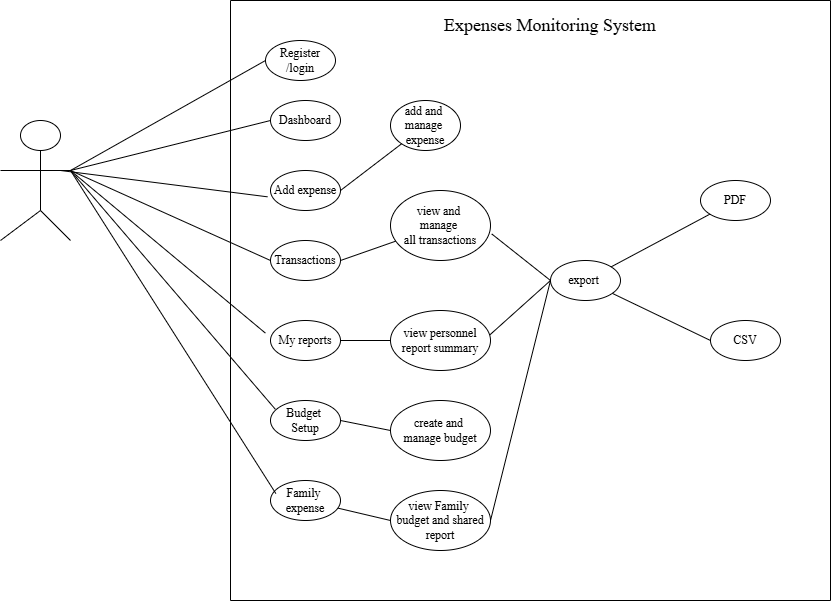

The diagram above was exported from draw.io. Its source (the exported page's mxGraphModel, read from the mxfile embedded in the PNG):
<mxGraphModel dx="934" dy="710" grid="1" gridSize="10" guides="1" tooltips="1" connect="1" arrows="1" fold="1" page="1" pageScale="1" pageWidth="850" pageHeight="1100" math="0" shadow="0">
  <root>
    <mxCell id="0" />
    <mxCell id="1" parent="0" />
    <mxCell id="P4ZJvcoCzNb-1sWl1L_8-7" edge="1" parent="1" style="endArrow=none;html=1;rounded=0;" value="">
      <mxGeometry height="50" relative="1" width="50" as="geometry">
        <mxPoint x="320" y="640" as="sourcePoint" />
        <mxPoint x="320" y="40" as="targetPoint" />
      </mxGeometry>
    </mxCell>
    <mxCell id="P4ZJvcoCzNb-1sWl1L_8-8" edge="1" parent="1" style="endArrow=none;html=1;rounded=0;" value="">
      <mxGeometry height="50" relative="1" width="50" as="geometry">
        <mxPoint x="320" y="40" as="sourcePoint" />
        <mxPoint x="920" y="40" as="targetPoint" />
      </mxGeometry>
    </mxCell>
    <mxCell id="P4ZJvcoCzNb-1sWl1L_8-9" edge="1" parent="1" style="endArrow=none;html=1;rounded=0;" value="">
      <mxGeometry height="50" relative="1" width="50" as="geometry">
        <mxPoint x="320" y="640" as="sourcePoint" />
        <mxPoint x="920" y="640" as="targetPoint" />
      </mxGeometry>
    </mxCell>
    <mxCell id="P4ZJvcoCzNb-1sWl1L_8-10" parent="1" style="ellipse;whiteSpace=wrap;html=1;" value="&lt;font face=&quot;Times New Roman&quot;&gt;Register&lt;/font&gt;&lt;div&gt;&lt;font face=&quot;Times New Roman&quot;&gt;/login&lt;/font&gt;&lt;/div&gt;" vertex="1">
      <mxGeometry height="40" width="70" x="355" y="80" as="geometry" />
    </mxCell>
    <mxCell id="P4ZJvcoCzNb-1sWl1L_8-11" parent="1" style="ellipse;whiteSpace=wrap;html=1;" value="&lt;font face=&quot;Times New Roman&quot;&gt;Dashboard&lt;/font&gt;" vertex="1">
      <mxGeometry height="40" width="70" x="360" y="140" as="geometry" />
    </mxCell>
    <mxCell id="P4ZJvcoCzNb-1sWl1L_8-17" parent="1" style="ellipse;whiteSpace=wrap;html=1;" value="&lt;font face=&quot;Times New Roman&quot;&gt;Add expense&lt;/font&gt;" vertex="1">
      <mxGeometry height="40" width="70" x="360" y="210" as="geometry" />
    </mxCell>
    <mxCell id="P4ZJvcoCzNb-1sWl1L_8-18" parent="1" style="ellipse;whiteSpace=wrap;html=1;" value="&lt;font face=&quot;Times New Roman&quot;&gt;Transactions&lt;/font&gt;" vertex="1">
      <mxGeometry height="40" width="70" x="360" y="280" as="geometry" />
    </mxCell>
    <mxCell id="P4ZJvcoCzNb-1sWl1L_8-19" parent="1" style="ellipse;whiteSpace=wrap;html=1;" value="&lt;font face=&quot;Times New Roman&quot;&gt;My reports&lt;/font&gt;" vertex="1">
      <mxGeometry height="40" width="70" x="360" y="360" as="geometry" />
    </mxCell>
    <mxCell id="P4ZJvcoCzNb-1sWl1L_8-21" parent="1" style="ellipse;whiteSpace=wrap;html=1;" value="&lt;font face=&quot;Times New Roman&quot;&gt;Budget&amp;nbsp;&lt;/font&gt;&lt;div&gt;&lt;font face=&quot;Times New Roman&quot;&gt;Setup&lt;/font&gt;&lt;/div&gt;" vertex="1">
      <mxGeometry height="40" width="70" x="360" y="440" as="geometry" />
    </mxCell>
    <mxCell id="P4ZJvcoCzNb-1sWl1L_8-22" parent="1" style="ellipse;whiteSpace=wrap;html=1;" value="&lt;font face=&quot;Times New Roman&quot;&gt;Family&amp;nbsp;&lt;/font&gt;&lt;div&gt;&lt;font face=&quot;Times New Roman&quot;&gt;expense&lt;/font&gt;&lt;/div&gt;" vertex="1">
      <mxGeometry height="40" width="70" x="360" y="520" as="geometry" />
    </mxCell>
    <mxCell id="P4ZJvcoCzNb-1sWl1L_8-23" parent="1" style="ellipse;whiteSpace=wrap;html=1;" value="&lt;font face=&quot;Times New Roman&quot;&gt;add and&amp;nbsp;&lt;/font&gt;&lt;div&gt;&lt;font face=&quot;Times New Roman&quot;&gt;manage&amp;nbsp;&lt;/font&gt;&lt;/div&gt;&lt;div&gt;&lt;font face=&quot;Times New Roman&quot;&gt;expense&lt;/font&gt;&lt;/div&gt;" vertex="1">
      <mxGeometry height="50" width="70" x="480" y="140" as="geometry" />
    </mxCell>
    <mxCell id="P4ZJvcoCzNb-1sWl1L_8-24" parent="1" style="ellipse;whiteSpace=wrap;html=1;" value="&lt;font face=&quot;Times New Roman&quot;&gt;view and&amp;nbsp;&lt;/font&gt;&lt;div&gt;&lt;font face=&quot;Times New Roman&quot;&gt;manage&amp;nbsp;&lt;/font&gt;&lt;/div&gt;&lt;div&gt;&lt;font face=&quot;Times New Roman&quot;&gt;all transactions&lt;/font&gt;&lt;/div&gt;" vertex="1">
      <mxGeometry height="70" width="100" x="480" y="230" as="geometry" />
    </mxCell>
    <mxCell id="P4ZJvcoCzNb-1sWl1L_8-25" parent="1" style="ellipse;whiteSpace=wrap;html=1;" value="&lt;font face=&quot;Times New Roman&quot;&gt;export&amp;nbsp;&lt;/font&gt;" vertex="1">
      <mxGeometry height="40" width="70" x="640" y="300" as="geometry" />
    </mxCell>
    <mxCell id="P4ZJvcoCzNb-1sWl1L_8-28" parent="1" style="ellipse;whiteSpace=wrap;html=1;" value="&lt;font face=&quot;Times New Roman&quot;&gt;view personnel report summary&lt;/font&gt;" vertex="1">
      <mxGeometry height="60" width="100" x="480" y="350" as="geometry" />
    </mxCell>
    <mxCell id="P4ZJvcoCzNb-1sWl1L_8-30" parent="1" style="ellipse;whiteSpace=wrap;html=1;" value="&lt;font face=&quot;Times New Roman&quot;&gt;create and&amp;nbsp;&lt;/font&gt;&lt;div&gt;&lt;font face=&quot;Times New Roman&quot;&gt;manage budget&lt;/font&gt;&lt;/div&gt;" vertex="1">
      <mxGeometry height="60" width="100" x="480" y="440" as="geometry" />
    </mxCell>
    <mxCell id="P4ZJvcoCzNb-1sWl1L_8-32" parent="1" style="ellipse;whiteSpace=wrap;html=1;" value="&lt;font face=&quot;Times New Roman&quot;&gt;view Family&amp;nbsp;&lt;/font&gt;&lt;div&gt;&lt;font face=&quot;Times New Roman&quot;&gt;budget and shared report&lt;/font&gt;&lt;/div&gt;" vertex="1">
      <mxGeometry height="60" width="100" x="480" y="530" as="geometry" />
    </mxCell>
    <mxCell id="P4ZJvcoCzNb-1sWl1L_8-34" parent="1" style="ellipse;whiteSpace=wrap;html=1;" value="&lt;font face=&quot;Times New Roman&quot;&gt;CSV&lt;/font&gt;" vertex="1">
      <mxGeometry height="40" width="70" x="800" y="360" as="geometry" />
    </mxCell>
    <mxCell id="P4ZJvcoCzNb-1sWl1L_8-35" parent="1" style="ellipse;whiteSpace=wrap;html=1;" value="&lt;font face=&quot;Times New Roman&quot;&gt;PDF&lt;/font&gt;" vertex="1">
      <mxGeometry height="40" width="70" x="790" y="220" as="geometry" />
    </mxCell>
    <mxCell id="P4ZJvcoCzNb-1sWl1L_8-36" edge="1" parent="1" style="endArrow=none;html=1;rounded=0;entryX=0;entryY=0.5;entryDx=0;entryDy=0;" target="P4ZJvcoCzNb-1sWl1L_8-10" value="">
      <mxGeometry height="50" relative="1" width="50" as="geometry">
        <Array as="points" />
        <mxPoint x="160" y="210" as="sourcePoint" />
        <mxPoint x="350" y="100" as="targetPoint" />
      </mxGeometry>
    </mxCell>
    <mxCell id="P4ZJvcoCzNb-1sWl1L_8-38" edge="1" parent="1" style="endArrow=none;html=1;rounded=0;entryX=0;entryY=0.5;entryDx=0;entryDy=0;" target="P4ZJvcoCzNb-1sWl1L_8-11" value="">
      <mxGeometry height="50" relative="1" width="50" as="geometry">
        <Array as="points" />
        <mxPoint x="160" y="210" as="sourcePoint" />
        <mxPoint x="387" y="128" as="targetPoint" />
      </mxGeometry>
    </mxCell>
    <mxCell id="P4ZJvcoCzNb-1sWl1L_8-39" edge="1" parent="1" style="endArrow=none;html=1;rounded=0;entryX=-0.043;entryY=0.658;entryDx=0;entryDy=0;entryPerimeter=0;" target="P4ZJvcoCzNb-1sWl1L_8-17" value="">
      <mxGeometry height="50" relative="1" width="50" as="geometry">
        <Array as="points" />
        <mxPoint x="150" y="210" as="sourcePoint" />
        <mxPoint x="347.4100000000001" y="210.08000000000004" as="targetPoint" />
      </mxGeometry>
    </mxCell>
    <mxCell id="P4ZJvcoCzNb-1sWl1L_8-41" edge="1" parent="1" style="endArrow=none;html=1;rounded=0;entryX=0;entryY=0.5;entryDx=0;entryDy=0;" value="">
      <mxGeometry height="50" relative="1" width="50" as="geometry">
        <Array as="points" />
        <mxPoint x="160" y="210" as="sourcePoint" />
        <mxPoint x="360" y="300" as="targetPoint" />
      </mxGeometry>
    </mxCell>
    <mxCell id="P4ZJvcoCzNb-1sWl1L_8-43" edge="1" parent="1" style="endArrow=none;html=1;rounded=0;entryX=0.076;entryY=0.325;entryDx=0;entryDy=0;entryPerimeter=0;" target="P4ZJvcoCzNb-1sWl1L_8-22" value="">
      <mxGeometry height="50" relative="1" width="50" as="geometry">
        <Array as="points" />
        <mxPoint x="160" y="210" as="sourcePoint" />
        <mxPoint x="355" y="530" as="targetPoint" />
      </mxGeometry>
    </mxCell>
    <mxCell id="P4ZJvcoCzNb-1sWl1L_8-44" edge="1" parent="1" source="P4ZJvcoCzNb-1sWl1L_8-19" style="endArrow=none;html=1;rounded=0;entryX=0.07;entryY=0.221;entryDx=0;entryDy=0;entryPerimeter=0;exitX=-0.073;exitY=0.315;exitDx=0;exitDy=0;exitPerimeter=0;" target="P4ZJvcoCzNb-1sWl1L_8-21" value="">
      <mxGeometry height="50" relative="1" width="50" as="geometry">
        <Array as="points">
          <mxPoint x="160" y="210" />
        </Array>
        <mxPoint x="211.78" y="120" as="sourcePoint" />
        <mxPoint x="355" y="437.9999999999999" as="targetPoint" />
      </mxGeometry>
    </mxCell>
    <mxCell id="P4ZJvcoCzNb-1sWl1L_8-49" parent="1" style="ellipse;whiteSpace=wrap;html=1;" value="" vertex="1">
      <mxGeometry height="30" width="40" x="110" y="160" as="geometry" />
    </mxCell>
    <mxCell id="P4ZJvcoCzNb-1sWl1L_8-54" edge="1" parent="1" style="endArrow=none;html=1;rounded=0;" target="P4ZJvcoCzNb-1sWl1L_8-23" value="">
      <mxGeometry height="50" relative="1" width="50" as="geometry">
        <Array as="points" />
        <mxPoint x="430" y="230" as="sourcePoint" />
        <mxPoint x="480" y="180" as="targetPoint" />
      </mxGeometry>
    </mxCell>
    <mxCell id="P4ZJvcoCzNb-1sWl1L_8-55" edge="1" parent="1" source="P4ZJvcoCzNb-1sWl1L_8-18" style="endArrow=none;html=1;rounded=0;exitX=1;exitY=0.5;exitDx=0;exitDy=0;" target="P4ZJvcoCzNb-1sWl1L_8-24" value="">
      <mxGeometry height="50" relative="1" width="50" as="geometry">
        <Array as="points" />
        <mxPoint x="420" y="340" as="sourcePoint" />
        <mxPoint x="477" y="279" as="targetPoint" />
      </mxGeometry>
    </mxCell>
    <mxCell id="P4ZJvcoCzNb-1sWl1L_8-56" edge="1" parent="1" source="P4ZJvcoCzNb-1sWl1L_8-25" style="endArrow=none;html=1;rounded=0;exitX=0;exitY=0.5;exitDx=0;exitDy=0;entryX=1.012;entryY=0.62;entryDx=0;entryDy=0;entryPerimeter=0;" target="P4ZJvcoCzNb-1sWl1L_8-24" value="">
      <mxGeometry height="50" relative="1" width="50" as="geometry">
        <mxPoint x="550" y="340" as="sourcePoint" />
        <mxPoint x="600" y="290" as="targetPoint" />
      </mxGeometry>
    </mxCell>
    <mxCell id="P4ZJvcoCzNb-1sWl1L_8-57" edge="1" parent="1" source="P4ZJvcoCzNb-1sWl1L_8-25" style="endArrow=none;html=1;rounded=0;" target="P4ZJvcoCzNb-1sWl1L_8-35" value="">
      <mxGeometry height="50" relative="1" width="50" as="geometry">
        <mxPoint x="550" y="340" as="sourcePoint" />
        <mxPoint x="600" y="290" as="targetPoint" />
      </mxGeometry>
    </mxCell>
    <mxCell id="P4ZJvcoCzNb-1sWl1L_8-58" edge="1" parent="1" source="P4ZJvcoCzNb-1sWl1L_8-34" style="endArrow=none;html=1;rounded=0;exitX=0;exitY=0.5;exitDx=0;exitDy=0;" target="P4ZJvcoCzNb-1sWl1L_8-25" value="">
      <mxGeometry height="50" relative="1" width="50" as="geometry">
        <mxPoint x="810" y="320" as="sourcePoint" />
        <mxPoint x="710" y="326" as="targetPoint" />
      </mxGeometry>
    </mxCell>
    <mxCell id="P4ZJvcoCzNb-1sWl1L_8-59" edge="1" parent="1" source="P4ZJvcoCzNb-1sWl1L_8-19" style="endArrow=none;html=1;rounded=0;entryX=0;entryY=0.5;entryDx=0;entryDy=0;" target="P4ZJvcoCzNb-1sWl1L_8-28" value="">
      <mxGeometry height="50" relative="1" width="50" as="geometry">
        <Array as="points" />
        <mxPoint x="430" y="370" as="sourcePoint" />
        <mxPoint x="477" y="349" as="targetPoint" />
      </mxGeometry>
    </mxCell>
    <mxCell id="P4ZJvcoCzNb-1sWl1L_8-60" edge="1" parent="1" source="P4ZJvcoCzNb-1sWl1L_8-21" style="endArrow=none;html=1;rounded=0;exitX=1;exitY=0.5;exitDx=0;exitDy=0;entryX=0;entryY=0.5;entryDx=0;entryDy=0;" target="P4ZJvcoCzNb-1sWl1L_8-30" value="">
      <mxGeometry height="50" relative="1" width="50" as="geometry">
        <mxPoint x="560" y="350" as="sourcePoint" />
        <mxPoint x="610" y="300" as="targetPoint" />
      </mxGeometry>
    </mxCell>
    <mxCell id="P4ZJvcoCzNb-1sWl1L_8-61" edge="1" parent="1" source="P4ZJvcoCzNb-1sWl1L_8-32" style="endArrow=none;html=1;rounded=0;exitX=0;exitY=0.5;exitDx=0;exitDy=0;" target="P4ZJvcoCzNb-1sWl1L_8-22" value="">
      <mxGeometry height="50" relative="1" width="50" as="geometry">
        <mxPoint x="560" y="350" as="sourcePoint" />
        <mxPoint x="432" y="548" as="targetPoint" />
      </mxGeometry>
    </mxCell>
    <mxCell id="P4ZJvcoCzNb-1sWl1L_8-62" edge="1" parent="1" source="P4ZJvcoCzNb-1sWl1L_8-28" style="endArrow=none;html=1;rounded=0;exitX=0.995;exitY=0.404;exitDx=0;exitDy=0;exitPerimeter=0;" value="">
      <mxGeometry height="50" relative="1" width="50" as="geometry">
        <mxPoint x="560" y="370" as="sourcePoint" />
        <mxPoint x="640" y="320" as="targetPoint" />
      </mxGeometry>
    </mxCell>
    <mxCell id="P4ZJvcoCzNb-1sWl1L_8-63" edge="1" parent="1" source="P4ZJvcoCzNb-1sWl1L_8-32" style="endArrow=none;html=1;rounded=0;exitX=1;exitY=0.5;exitDx=0;exitDy=0;" value="">
      <mxGeometry height="50" relative="1" width="50" as="geometry">
        <mxPoint x="560" y="360" as="sourcePoint" />
        <mxPoint x="640" y="320" as="targetPoint" />
      </mxGeometry>
    </mxCell>
    <mxCell id="P4ZJvcoCzNb-1sWl1L_8-71" edge="1" parent="1" style="endArrow=none;html=1;rounded=0;" value="">
      <mxGeometry height="50" relative="1" width="50" as="geometry">
        <mxPoint x="920" y="640" as="sourcePoint" />
        <mxPoint x="920" y="40" as="targetPoint" />
      </mxGeometry>
    </mxCell>
    <mxCell id="P4ZJvcoCzNb-1sWl1L_8-75" parent="1" style="text;html=1;whiteSpace=wrap;strokeColor=none;fillColor=none;align=center;verticalAlign=middle;rounded=0;" value="&lt;font face=&quot;Times New Roman&quot; style=&quot;font-size: 18px;&quot;&gt;Expenses Monitoring System&lt;/font&gt;" vertex="1">
      <mxGeometry height="30" width="220" x="530" y="50" as="geometry" />
    </mxCell>
    <mxCell id="P4ZJvcoCzNb-1sWl1L_8-77" edge="1" parent="1" style="endArrow=none;html=1;rounded=0;" target="P4ZJvcoCzNb-1sWl1L_8-49" value="">
      <mxGeometry height="50" relative="1" width="50" as="geometry">
        <mxPoint x="130" y="250" as="sourcePoint" />
        <mxPoint x="130" y="230" as="targetPoint" />
      </mxGeometry>
    </mxCell>
    <mxCell id="P4ZJvcoCzNb-1sWl1L_8-78" edge="1" parent="1" style="endArrow=none;html=1;rounded=0;" value="">
      <mxGeometry height="50" relative="1" width="50" as="geometry">
        <mxPoint x="90" y="210" as="sourcePoint" />
        <mxPoint x="160" y="210" as="targetPoint" />
      </mxGeometry>
    </mxCell>
    <mxCell id="P4ZJvcoCzNb-1sWl1L_8-79" edge="1" parent="1" style="endArrow=none;html=1;rounded=0;" value="">
      <mxGeometry height="50" relative="1" width="50" as="geometry">
        <mxPoint x="90" y="280" as="sourcePoint" />
        <mxPoint x="130" y="250" as="targetPoint" />
      </mxGeometry>
    </mxCell>
    <mxCell id="P4ZJvcoCzNb-1sWl1L_8-80" edge="1" parent="1" style="endArrow=none;html=1;rounded=0;" value="">
      <mxGeometry height="50" relative="1" width="50" as="geometry">
        <mxPoint x="130" y="250" as="sourcePoint" />
        <mxPoint x="160" y="280" as="targetPoint" />
      </mxGeometry>
    </mxCell>
  </root>
</mxGraphModel>